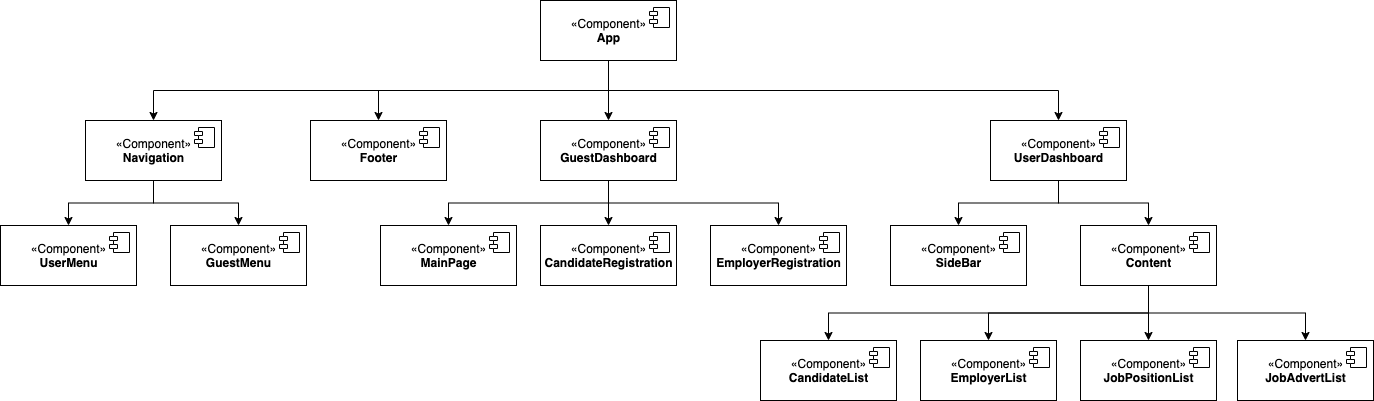

The diagram above was exported from draw.io. Its source (the exported page's mxGraphModel, read from the mxfile embedded in the PNG):
<mxGraphModel dx="1238" dy="606" grid="1" gridSize="10" guides="1" tooltips="1" connect="1" arrows="1" fold="1" page="1" pageScale="1" pageWidth="1600" pageHeight="900" math="0" shadow="0">
  <root>
    <mxCell id="5tyHjaRdbBBbRhBVIwC5-0" />
    <mxCell id="5tyHjaRdbBBbRhBVIwC5-1" parent="5tyHjaRdbBBbRhBVIwC5-0" />
    <mxCell id="5tyHjaRdbBBbRhBVIwC5-2" style="edgeStyle=orthogonalEdgeStyle;rounded=0;orthogonalLoop=1;jettySize=auto;html=1;exitX=0.5;exitY=1;exitDx=0;exitDy=0;entryX=0.5;entryY=0;entryDx=0;entryDy=0;" parent="5tyHjaRdbBBbRhBVIwC5-1" source="5tyHjaRdbBBbRhBVIwC5-6" target="5tyHjaRdbBBbRhBVIwC5-9" edge="1">
      <mxGeometry relative="1" as="geometry" />
    </mxCell>
    <mxCell id="5tyHjaRdbBBbRhBVIwC5-3" style="edgeStyle=orthogonalEdgeStyle;rounded=0;orthogonalLoop=1;jettySize=auto;html=1;exitX=0.5;exitY=1;exitDx=0;exitDy=0;entryX=0.5;entryY=0;entryDx=0;entryDy=0;" parent="5tyHjaRdbBBbRhBVIwC5-1" source="5tyHjaRdbBBbRhBVIwC5-6" target="5tyHjaRdbBBbRhBVIwC5-23" edge="1">
      <mxGeometry relative="1" as="geometry" />
    </mxCell>
    <mxCell id="AmZDSz1rBVsU8tlRhnfA-88" style="edgeStyle=orthogonalEdgeStyle;rounded=0;orthogonalLoop=1;jettySize=auto;html=1;exitX=0.5;exitY=1;exitDx=0;exitDy=0;entryX=0.5;entryY=0;entryDx=0;entryDy=0;endArrow=classic;endFill=1;" parent="5tyHjaRdbBBbRhBVIwC5-1" source="5tyHjaRdbBBbRhBVIwC5-6" target="AmZDSz1rBVsU8tlRhnfA-85" edge="1">
      <mxGeometry relative="1" as="geometry" />
    </mxCell>
    <mxCell id="2U5AY7rfl_IG6rCApuVL-12" style="edgeStyle=orthogonalEdgeStyle;rounded=0;orthogonalLoop=1;jettySize=auto;html=1;exitX=0.5;exitY=1;exitDx=0;exitDy=0;" parent="5tyHjaRdbBBbRhBVIwC5-1" source="5tyHjaRdbBBbRhBVIwC5-6" target="AmZDSz1rBVsU8tlRhnfA-5" edge="1">
      <mxGeometry relative="1" as="geometry" />
    </mxCell>
    <mxCell id="5tyHjaRdbBBbRhBVIwC5-6" value="«Component»&lt;br&gt;&lt;b&gt;App&lt;/b&gt;" style="html=1;dropTarget=0;" parent="5tyHjaRdbBBbRhBVIwC5-1" vertex="1">
      <mxGeometry x="620" y="40" width="136" height="60" as="geometry" />
    </mxCell>
    <mxCell id="5tyHjaRdbBBbRhBVIwC5-7" value="" style="shape=module;jettyWidth=8;jettyHeight=4;" parent="5tyHjaRdbBBbRhBVIwC5-6" vertex="1">
      <mxGeometry x="1" width="20" height="20" relative="1" as="geometry">
        <mxPoint x="-27" y="7" as="offset" />
      </mxGeometry>
    </mxCell>
    <mxCell id="kOpfergI4ubrR1kGgQPy-5" value="" style="group" parent="5tyHjaRdbBBbRhBVIwC5-1" vertex="1" connectable="0">
      <mxGeometry x="80" y="160" width="306" height="165" as="geometry" />
    </mxCell>
    <mxCell id="5tyHjaRdbBBbRhBVIwC5-9" value="«Component»&lt;br&gt;&lt;b&gt;Navigation&lt;/b&gt;" style="html=1;dropTarget=0;" parent="kOpfergI4ubrR1kGgQPy-5" vertex="1">
      <mxGeometry x="85" width="136" height="60" as="geometry" />
    </mxCell>
    <mxCell id="5tyHjaRdbBBbRhBVIwC5-10" value="" style="shape=module;jettyWidth=8;jettyHeight=4;" parent="5tyHjaRdbBBbRhBVIwC5-9" vertex="1">
      <mxGeometry x="1" width="20" height="20" relative="1" as="geometry">
        <mxPoint x="-27" y="7" as="offset" />
      </mxGeometry>
    </mxCell>
    <mxCell id="5tyHjaRdbBBbRhBVIwC5-16" value="«Component»&lt;br&gt;&lt;b&gt;UserMenu&lt;br&gt;&lt;/b&gt;" style="html=1;dropTarget=0;" parent="kOpfergI4ubrR1kGgQPy-5" vertex="1">
      <mxGeometry y="105" width="136" height="60" as="geometry" />
    </mxCell>
    <mxCell id="5tyHjaRdbBBbRhBVIwC5-17" value="" style="shape=module;jettyWidth=8;jettyHeight=4;" parent="5tyHjaRdbBBbRhBVIwC5-16" vertex="1">
      <mxGeometry x="1" width="20" height="20" relative="1" as="geometry">
        <mxPoint x="-27" y="7" as="offset" />
      </mxGeometry>
    </mxCell>
    <mxCell id="kOpfergI4ubrR1kGgQPy-0" style="edgeStyle=orthogonalEdgeStyle;rounded=0;orthogonalLoop=1;jettySize=auto;html=1;exitX=0.5;exitY=1;exitDx=0;exitDy=0;entryX=0.5;entryY=0;entryDx=0;entryDy=0;" parent="kOpfergI4ubrR1kGgQPy-5" source="5tyHjaRdbBBbRhBVIwC5-9" target="5tyHjaRdbBBbRhBVIwC5-16" edge="1">
      <mxGeometry relative="1" as="geometry" />
    </mxCell>
    <mxCell id="AmZDSz1rBVsU8tlRhnfA-98" value="«Component»&lt;br&gt;&lt;b&gt;GuestMenu&lt;br&gt;&lt;/b&gt;" style="html=1;dropTarget=0;" parent="kOpfergI4ubrR1kGgQPy-5" vertex="1">
      <mxGeometry x="170" y="105" width="136" height="60" as="geometry" />
    </mxCell>
    <mxCell id="AmZDSz1rBVsU8tlRhnfA-99" value="" style="shape=module;jettyWidth=8;jettyHeight=4;" parent="AmZDSz1rBVsU8tlRhnfA-98" vertex="1">
      <mxGeometry x="1" width="20" height="20" relative="1" as="geometry">
        <mxPoint x="-27" y="7" as="offset" />
      </mxGeometry>
    </mxCell>
    <mxCell id="kOpfergI4ubrR1kGgQPy-1" style="edgeStyle=orthogonalEdgeStyle;rounded=0;orthogonalLoop=1;jettySize=auto;html=1;exitX=0.5;exitY=1;exitDx=0;exitDy=0;entryX=0.5;entryY=0;entryDx=0;entryDy=0;" parent="kOpfergI4ubrR1kGgQPy-5" source="5tyHjaRdbBBbRhBVIwC5-9" target="AmZDSz1rBVsU8tlRhnfA-98" edge="1">
      <mxGeometry relative="1" as="geometry" />
    </mxCell>
    <mxCell id="5tyHjaRdbBBbRhBVIwC5-19" value="«Component»&lt;br&gt;&lt;b&gt;JobAdvertList&lt;/b&gt;" style="html=1;dropTarget=0;" parent="5tyHjaRdbBBbRhBVIwC5-1" vertex="1">
      <mxGeometry x="1317" y="380" width="136" height="60" as="geometry" />
    </mxCell>
    <mxCell id="5tyHjaRdbBBbRhBVIwC5-20" value="" style="shape=module;jettyWidth=8;jettyHeight=4;" parent="5tyHjaRdbBBbRhBVIwC5-19" vertex="1">
      <mxGeometry x="1" width="20" height="20" relative="1" as="geometry">
        <mxPoint x="-27" y="7" as="offset" />
      </mxGeometry>
    </mxCell>
    <mxCell id="5tyHjaRdbBBbRhBVIwC5-23" value="«Component»&lt;br&gt;&lt;b&gt;UserDashboard&lt;/b&gt;" style="html=1;dropTarget=0;" parent="5tyHjaRdbBBbRhBVIwC5-1" vertex="1">
      <mxGeometry x="1070" y="160" width="136" height="60" as="geometry" />
    </mxCell>
    <mxCell id="5tyHjaRdbBBbRhBVIwC5-24" value="" style="shape=module;jettyWidth=8;jettyHeight=4;" parent="5tyHjaRdbBBbRhBVIwC5-23" vertex="1">
      <mxGeometry x="1" width="20" height="20" relative="1" as="geometry">
        <mxPoint x="-27" y="7" as="offset" />
      </mxGeometry>
    </mxCell>
    <mxCell id="5tyHjaRdbBBbRhBVIwC5-30" value="«Component»&lt;br&gt;&lt;b&gt;SideBar&lt;/b&gt;" style="html=1;dropTarget=0;" parent="5tyHjaRdbBBbRhBVIwC5-1" vertex="1">
      <mxGeometry x="970" y="265" width="136" height="60" as="geometry" />
    </mxCell>
    <mxCell id="5tyHjaRdbBBbRhBVIwC5-31" value="" style="shape=module;jettyWidth=8;jettyHeight=4;" parent="5tyHjaRdbBBbRhBVIwC5-30" vertex="1">
      <mxGeometry x="1" width="20" height="20" relative="1" as="geometry">
        <mxPoint x="-27" y="7" as="offset" />
      </mxGeometry>
    </mxCell>
    <mxCell id="AmZDSz1rBVsU8tlRhnfA-9" style="edgeStyle=orthogonalEdgeStyle;rounded=0;orthogonalLoop=1;jettySize=auto;html=1;exitX=0.5;exitY=1;exitDx=0;exitDy=0;entryX=0.5;entryY=0;entryDx=0;entryDy=0;" parent="5tyHjaRdbBBbRhBVIwC5-1" source="5tyHjaRdbBBbRhBVIwC5-23" target="5tyHjaRdbBBbRhBVIwC5-30" edge="1">
      <mxGeometry x="890" y="160" as="geometry" />
    </mxCell>
    <mxCell id="5tyHjaRdbBBbRhBVIwC5-35" value="«Component»&lt;br&gt;&lt;b&gt;JobPositionList&lt;/b&gt;" style="html=1;dropTarget=0;" parent="5tyHjaRdbBBbRhBVIwC5-1" vertex="1">
      <mxGeometry x="1160" y="380" width="136" height="60" as="geometry" />
    </mxCell>
    <mxCell id="5tyHjaRdbBBbRhBVIwC5-36" value="" style="shape=module;jettyWidth=8;jettyHeight=4;" parent="5tyHjaRdbBBbRhBVIwC5-35" vertex="1">
      <mxGeometry x="1" width="20" height="20" relative="1" as="geometry">
        <mxPoint x="-27" y="7" as="offset" />
      </mxGeometry>
    </mxCell>
    <mxCell id="2U5AY7rfl_IG6rCApuVL-8" style="edgeStyle=orthogonalEdgeStyle;rounded=0;orthogonalLoop=1;jettySize=auto;html=1;exitX=0.5;exitY=1;exitDx=0;exitDy=0;" parent="5tyHjaRdbBBbRhBVIwC5-1" source="5tyHjaRdbBBbRhBVIwC5-55" target="2U5AY7rfl_IG6rCApuVL-4" edge="1">
      <mxGeometry relative="1" as="geometry" />
    </mxCell>
    <mxCell id="2U5AY7rfl_IG6rCApuVL-9" style="edgeStyle=orthogonalEdgeStyle;rounded=0;orthogonalLoop=1;jettySize=auto;html=1;exitX=0.5;exitY=1;exitDx=0;exitDy=0;" parent="5tyHjaRdbBBbRhBVIwC5-1" source="5tyHjaRdbBBbRhBVIwC5-55" target="5tyHjaRdbBBbRhBVIwC5-59" edge="1">
      <mxGeometry relative="1" as="geometry" />
    </mxCell>
    <mxCell id="2U5AY7rfl_IG6rCApuVL-10" style="edgeStyle=orthogonalEdgeStyle;rounded=0;orthogonalLoop=1;jettySize=auto;html=1;exitX=0.5;exitY=1;exitDx=0;exitDy=0;entryX=0.5;entryY=0;entryDx=0;entryDy=0;" parent="5tyHjaRdbBBbRhBVIwC5-1" source="5tyHjaRdbBBbRhBVIwC5-55" target="5tyHjaRdbBBbRhBVIwC5-35" edge="1">
      <mxGeometry relative="1" as="geometry" />
    </mxCell>
    <mxCell id="2U5AY7rfl_IG6rCApuVL-11" style="edgeStyle=orthogonalEdgeStyle;rounded=0;orthogonalLoop=1;jettySize=auto;html=1;exitX=0.5;exitY=1;exitDx=0;exitDy=0;entryX=0.5;entryY=0;entryDx=0;entryDy=0;" parent="5tyHjaRdbBBbRhBVIwC5-1" source="5tyHjaRdbBBbRhBVIwC5-55" target="5tyHjaRdbBBbRhBVIwC5-19" edge="1">
      <mxGeometry relative="1" as="geometry" />
    </mxCell>
    <mxCell id="5tyHjaRdbBBbRhBVIwC5-55" value="«Component»&lt;br&gt;&lt;b&gt;Content&lt;/b&gt;" style="html=1;dropTarget=0;" parent="5tyHjaRdbBBbRhBVIwC5-1" vertex="1">
      <mxGeometry x="1160" y="265" width="136" height="60" as="geometry" />
    </mxCell>
    <mxCell id="5tyHjaRdbBBbRhBVIwC5-56" value="" style="shape=module;jettyWidth=8;jettyHeight=4;" parent="5tyHjaRdbBBbRhBVIwC5-55" vertex="1">
      <mxGeometry x="1" width="20" height="20" relative="1" as="geometry">
        <mxPoint x="-27" y="7" as="offset" />
      </mxGeometry>
    </mxCell>
    <mxCell id="5tyHjaRdbBBbRhBVIwC5-64" style="edgeStyle=orthogonalEdgeStyle;rounded=0;orthogonalLoop=1;jettySize=auto;html=1;exitX=0.5;exitY=1;exitDx=0;exitDy=0;entryX=0.5;entryY=0;entryDx=0;entryDy=0;" parent="5tyHjaRdbBBbRhBVIwC5-1" source="5tyHjaRdbBBbRhBVIwC5-23" target="5tyHjaRdbBBbRhBVIwC5-55" edge="1">
      <mxGeometry x="890" y="160" as="geometry" />
    </mxCell>
    <mxCell id="5tyHjaRdbBBbRhBVIwC5-59" value="«Component»&lt;br&gt;&lt;b&gt;EmployerList&lt;/b&gt;" style="html=1;dropTarget=0;" parent="5tyHjaRdbBBbRhBVIwC5-1" vertex="1">
      <mxGeometry x="1000" y="380" width="136" height="60" as="geometry" />
    </mxCell>
    <mxCell id="5tyHjaRdbBBbRhBVIwC5-60" value="" style="shape=module;jettyWidth=8;jettyHeight=4;" parent="5tyHjaRdbBBbRhBVIwC5-59" vertex="1">
      <mxGeometry x="1" width="20" height="20" relative="1" as="geometry">
        <mxPoint x="-27" y="7" as="offset" />
      </mxGeometry>
    </mxCell>
    <mxCell id="2U5AY7rfl_IG6rCApuVL-4" value="«Component»&lt;br&gt;&lt;b&gt;CandidateList&lt;/b&gt;" style="html=1;dropTarget=0;" parent="5tyHjaRdbBBbRhBVIwC5-1" vertex="1">
      <mxGeometry x="840" y="380" width="136" height="60" as="geometry" />
    </mxCell>
    <mxCell id="2U5AY7rfl_IG6rCApuVL-5" value="" style="shape=module;jettyWidth=8;jettyHeight=4;" parent="2U5AY7rfl_IG6rCApuVL-4" vertex="1">
      <mxGeometry x="1" width="20" height="20" relative="1" as="geometry">
        <mxPoint x="-27" y="7" as="offset" />
      </mxGeometry>
    </mxCell>
    <mxCell id="AmZDSz1rBVsU8tlRhnfA-22" value="«Component»&lt;br&gt;&lt;b&gt;EmployerRegistration&lt;/b&gt;" style="html=1;dropTarget=0;" parent="5tyHjaRdbBBbRhBVIwC5-1" vertex="1">
      <mxGeometry x="790" y="265" width="136" height="60" as="geometry" />
    </mxCell>
    <mxCell id="AmZDSz1rBVsU8tlRhnfA-23" value="" style="shape=module;jettyWidth=8;jettyHeight=4;" parent="AmZDSz1rBVsU8tlRhnfA-22" vertex="1">
      <mxGeometry x="1" width="20" height="20" relative="1" as="geometry">
        <mxPoint x="-27" y="7" as="offset" />
      </mxGeometry>
    </mxCell>
    <mxCell id="kOpfergI4ubrR1kGgQPy-7" value="«Component»&lt;br&gt;&lt;b&gt;CandidateRegistration&lt;/b&gt;" style="html=1;dropTarget=0;" parent="5tyHjaRdbBBbRhBVIwC5-1" vertex="1">
      <mxGeometry x="620" y="265" width="136" height="60" as="geometry" />
    </mxCell>
    <mxCell id="kOpfergI4ubrR1kGgQPy-8" value="" style="shape=module;jettyWidth=8;jettyHeight=4;" parent="kOpfergI4ubrR1kGgQPy-7" vertex="1">
      <mxGeometry x="1" width="20" height="20" relative="1" as="geometry">
        <mxPoint x="-27" y="7" as="offset" />
      </mxGeometry>
    </mxCell>
    <mxCell id="2U5AY7rfl_IG6rCApuVL-0" style="edgeStyle=orthogonalEdgeStyle;rounded=0;orthogonalLoop=1;jettySize=auto;html=1;exitX=0.5;exitY=1;exitDx=0;exitDy=0;entryX=0.5;entryY=0;entryDx=0;entryDy=0;" parent="5tyHjaRdbBBbRhBVIwC5-1" source="AmZDSz1rBVsU8tlRhnfA-85" target="kOpfergI4ubrR1kGgQPy-7" edge="1">
      <mxGeometry x="460" y="160" as="geometry" />
    </mxCell>
    <mxCell id="2U5AY7rfl_IG6rCApuVL-1" style="edgeStyle=orthogonalEdgeStyle;rounded=0;orthogonalLoop=1;jettySize=auto;html=1;exitX=0.5;exitY=1;exitDx=0;exitDy=0;entryX=0.5;entryY=0;entryDx=0;entryDy=0;" parent="5tyHjaRdbBBbRhBVIwC5-1" source="AmZDSz1rBVsU8tlRhnfA-85" target="AmZDSz1rBVsU8tlRhnfA-22" edge="1">
      <mxGeometry x="460" y="160" as="geometry" />
    </mxCell>
    <mxCell id="AmZDSz1rBVsU8tlRhnfA-85" value="«Component»&lt;br&gt;&lt;b&gt;GuestDashboard&lt;/b&gt;" style="html=1;dropTarget=0;" parent="5tyHjaRdbBBbRhBVIwC5-1" vertex="1">
      <mxGeometry x="620" y="160" width="136" height="60" as="geometry" />
    </mxCell>
    <mxCell id="AmZDSz1rBVsU8tlRhnfA-86" value="" style="shape=module;jettyWidth=8;jettyHeight=4;" parent="AmZDSz1rBVsU8tlRhnfA-85" vertex="1">
      <mxGeometry x="1" width="20" height="20" relative="1" as="geometry">
        <mxPoint x="-27" y="7" as="offset" />
      </mxGeometry>
    </mxCell>
    <mxCell id="AmZDSz1rBVsU8tlRhnfA-92" value="«Component»&lt;br&gt;&lt;b&gt;MainPage&lt;/b&gt;" style="html=1;dropTarget=0;" parent="5tyHjaRdbBBbRhBVIwC5-1" vertex="1">
      <mxGeometry x="460" y="265" width="136" height="60" as="geometry" />
    </mxCell>
    <mxCell id="AmZDSz1rBVsU8tlRhnfA-93" value="" style="shape=module;jettyWidth=8;jettyHeight=4;" parent="AmZDSz1rBVsU8tlRhnfA-92" vertex="1">
      <mxGeometry x="1" width="20" height="20" relative="1" as="geometry">
        <mxPoint x="-27" y="7" as="offset" />
      </mxGeometry>
    </mxCell>
    <mxCell id="y8fqwtnHkDbXlPYMpjDW-0" style="edgeStyle=orthogonalEdgeStyle;rounded=0;orthogonalLoop=1;jettySize=auto;html=1;exitX=0.5;exitY=1;exitDx=0;exitDy=0;entryX=0.5;entryY=0;entryDx=0;entryDy=0;" parent="5tyHjaRdbBBbRhBVIwC5-1" source="AmZDSz1rBVsU8tlRhnfA-85" target="AmZDSz1rBVsU8tlRhnfA-92" edge="1">
      <mxGeometry x="460" y="150" as="geometry" />
    </mxCell>
    <mxCell id="AmZDSz1rBVsU8tlRhnfA-5" value="«Component»&lt;br&gt;&lt;b&gt;Footer&lt;/b&gt;" style="html=1;dropTarget=0;" parent="5tyHjaRdbBBbRhBVIwC5-1" vertex="1">
      <mxGeometry x="390" y="160" width="136" height="60" as="geometry" />
    </mxCell>
    <mxCell id="AmZDSz1rBVsU8tlRhnfA-6" value="" style="shape=module;jettyWidth=8;jettyHeight=4;" parent="AmZDSz1rBVsU8tlRhnfA-5" vertex="1">
      <mxGeometry x="1" width="20" height="20" relative="1" as="geometry">
        <mxPoint x="-27" y="7" as="offset" />
      </mxGeometry>
    </mxCell>
  </root>
</mxGraphModel>